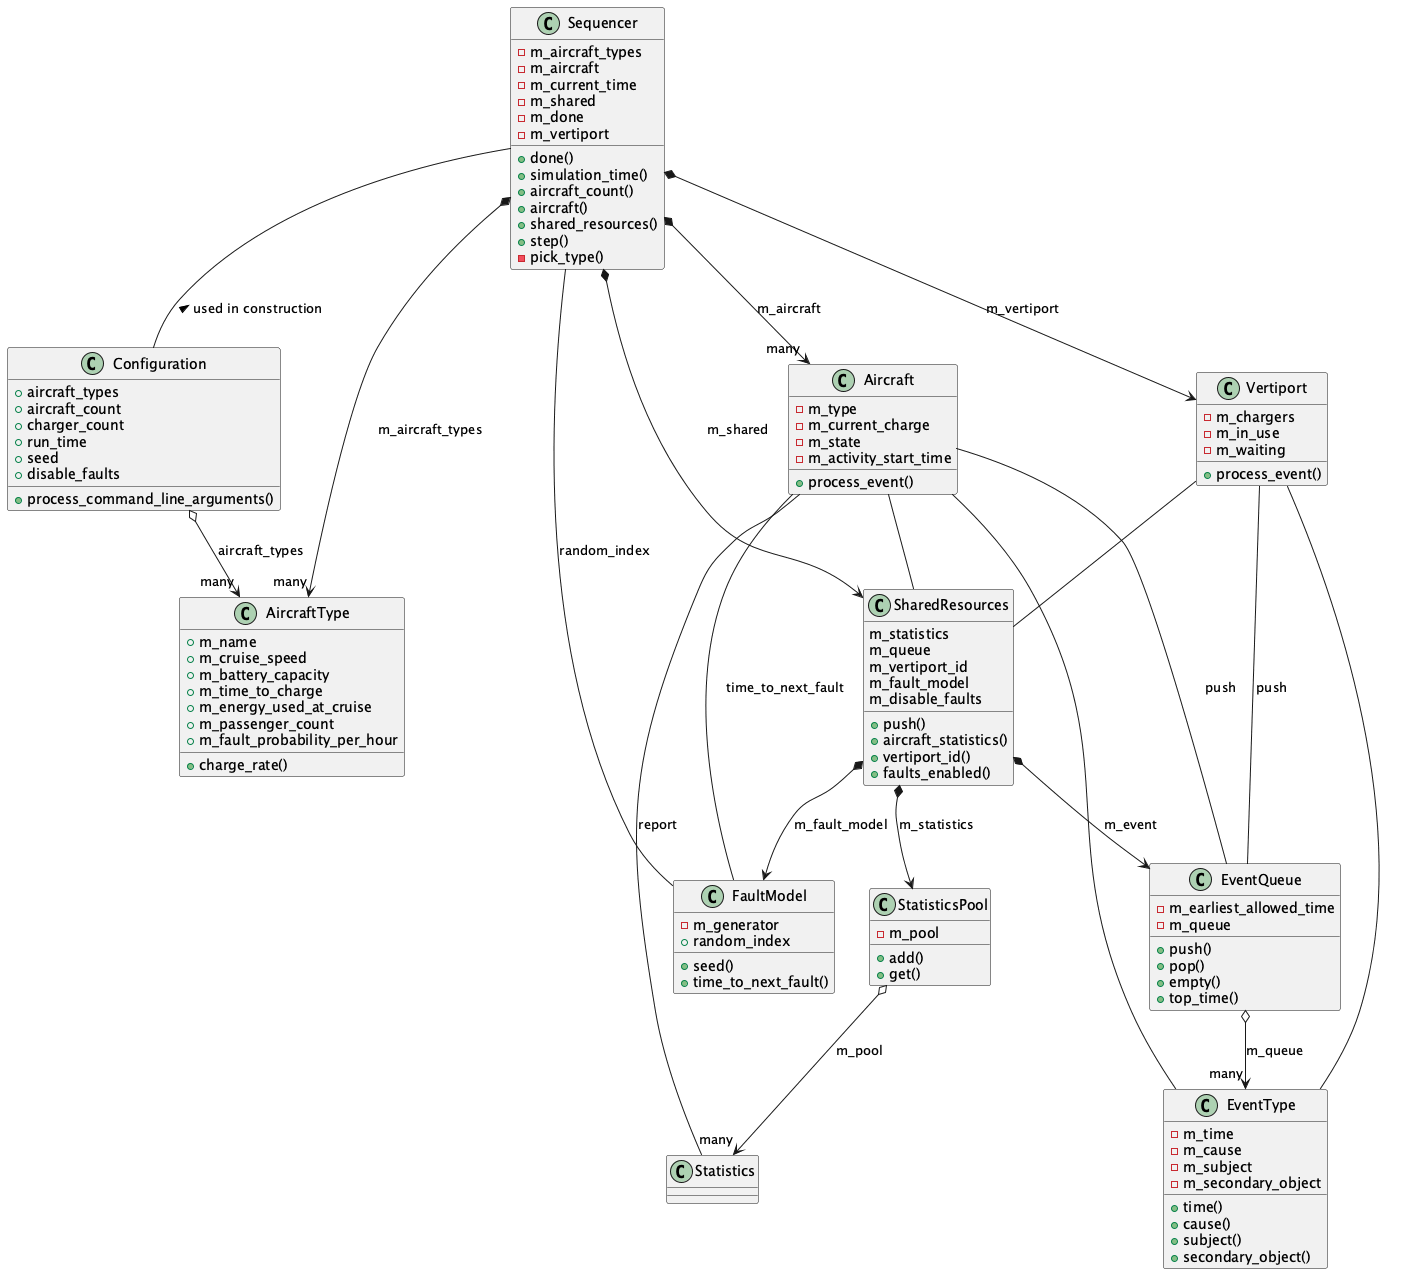

The diagram above was rendered by PlantUML. Its source (embedded in the PNG):
@startuml{simulation_classes.png}

SharedResources *--> StatisticsPool : m_statistics
SharedResources *--> EventQueue : m_event
SharedResources *--> FaultModel : m_fault_model

StatisticsPool o--> "many" Statistics : m_pool

EventQueue o--> "many" EventType : m_queue

Configuration o--> "many" AircraftType : aircraft_types

Sequencer -- Configuration : used in construction <
Sequencer *--> "many" AircraftType : m_aircraft_types
Sequencer *--> "many" Aircraft : m_aircraft
Sequencer *--> Vertiport : m_vertiport
Sequencer *--> SharedResources : m_shared

Sequencer -- FaultModel : random_index

Aircraft -- EventType
Aircraft -- SharedResources
Aircraft -- EventQueue : push
Aircraft -- Statistics : report
Aircraft -- FaultModel : time_to_next_fault

Vertiport -- EventType
Vertiport -- SharedResources
Vertiport -- EventQueue : push

class SharedResources {
    m_statistics
    m_queue
    m_vertiport_id
    m_fault_model
    m_disable_faults
    +push()
    +aircraft_statistics()
    +vertiport_id()
    +faults_enabled()
}

class EventQueue {
    -m_earliest_allowed_time
    -m_queue
    +push()
    +pop()
    +empty()
    +top_time()
}

class EventType {
    -m_time
    -m_cause
    -m_subject
    -m_secondary_object
    +time()
    +cause()
    +subject()
    +secondary_object()
}

class StatisticsPool {
    -m_pool
    +add()
    +get()
}

class Statistics {
}

class FaultModel {
    -m_generator
    +seed()
    +time_to_next_fault()
    +random_index
}

class Aircraft {
    -m_type
    -m_current_charge
    -m_state
    -m_activity_start_time
    +process_event()
}

class Vertiport {
    -m_chargers
    -m_in_use
    -m_waiting
    +process_event()
}

class AircraftType {
    +m_name
    +m_cruise_speed
    +m_battery_capacity
    +m_time_to_charge
    +m_energy_used_at_cruise
    +m_passenger_count
    +m_fault_probability_per_hour
    +charge_rate()
}

class Configuration {
    +aircraft_types
    +aircraft_count
    +charger_count
    +run_time
    +seed
    +disable_faults
    +process_command_line_arguments()
}

class Sequencer {
    -m_aircraft_types
    -m_aircraft
    -m_current_time
    -m_shared
    -m_done
    -m_vertiport
    +done()
    +simulation_time()
    +aircraft_count()
    +aircraft()
    +shared_resources()
    +step()
    -pick_type()
}

@enduml